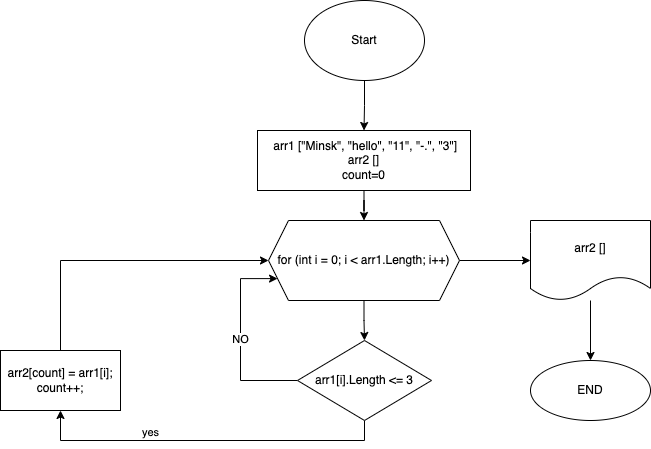

The diagram above was exported from draw.io. Its source (the exported page's mxGraphModel, read from the mxfile embedded in the PNG):
<mxGraphModel dx="1186" dy="646" grid="1" gridSize="10" guides="1" tooltips="1" connect="1" arrows="1" fold="1" page="1" pageScale="1" pageWidth="827" pageHeight="1169" math="0" shadow="0">
  <root>
    <mxCell id="0" />
    <mxCell id="1" parent="0" />
    <mxCell id="HZ-gkOsbrGjeN_fMUPWk-5" style="edgeStyle=orthogonalEdgeStyle;rounded=0;orthogonalLoop=1;jettySize=auto;html=1;" edge="1" parent="1" source="HZ-gkOsbrGjeN_fMUPWk-1" target="HZ-gkOsbrGjeN_fMUPWk-4">
      <mxGeometry relative="1" as="geometry" />
    </mxCell>
    <mxCell id="HZ-gkOsbrGjeN_fMUPWk-1" value="Start" style="ellipse;whiteSpace=wrap;html=1;" vertex="1" parent="1">
      <mxGeometry x="354" y="20" width="120" height="80" as="geometry" />
    </mxCell>
    <mxCell id="HZ-gkOsbrGjeN_fMUPWk-8" value="" style="edgeStyle=orthogonalEdgeStyle;rounded=0;orthogonalLoop=1;jettySize=auto;html=1;" edge="1" parent="1" source="HZ-gkOsbrGjeN_fMUPWk-4" target="HZ-gkOsbrGjeN_fMUPWk-7">
      <mxGeometry relative="1" as="geometry" />
    </mxCell>
    <mxCell id="HZ-gkOsbrGjeN_fMUPWk-4" value="&amp;nbsp;arr1 [&quot;Minsk&quot;, &quot;hello&quot;, &quot;11&quot;, &quot;-.&quot;, &quot;3&quot;]&lt;br&gt;arr2 []&lt;br&gt;count=0" style="rounded=0;whiteSpace=wrap;html=1;" vertex="1" parent="1">
      <mxGeometry x="307" y="150" width="213" height="60" as="geometry" />
    </mxCell>
    <mxCell id="HZ-gkOsbrGjeN_fMUPWk-11" value="" style="edgeStyle=orthogonalEdgeStyle;rounded=0;orthogonalLoop=1;jettySize=auto;html=1;" edge="1" parent="1" source="HZ-gkOsbrGjeN_fMUPWk-7" target="HZ-gkOsbrGjeN_fMUPWk-10">
      <mxGeometry relative="1" as="geometry" />
    </mxCell>
    <mxCell id="HZ-gkOsbrGjeN_fMUPWk-25" value="" style="edgeStyle=orthogonalEdgeStyle;rounded=0;orthogonalLoop=1;jettySize=auto;html=1;" edge="1" parent="1" source="HZ-gkOsbrGjeN_fMUPWk-7" target="HZ-gkOsbrGjeN_fMUPWk-24">
      <mxGeometry relative="1" as="geometry" />
    </mxCell>
    <mxCell id="HZ-gkOsbrGjeN_fMUPWk-7" value="for (int i = 0; i &amp;lt; arr1.Length; i++)" style="shape=hexagon;perimeter=hexagonPerimeter2;whiteSpace=wrap;html=1;fixedSize=1;rounded=0;" vertex="1" parent="1">
      <mxGeometry x="318" y="240" width="191" height="80" as="geometry" />
    </mxCell>
    <mxCell id="HZ-gkOsbrGjeN_fMUPWk-13" value="" style="edgeStyle=orthogonalEdgeStyle;rounded=0;orthogonalLoop=1;jettySize=auto;html=1;" edge="1" parent="1" source="HZ-gkOsbrGjeN_fMUPWk-10" target="HZ-gkOsbrGjeN_fMUPWk-12">
      <mxGeometry relative="1" as="geometry">
        <Array as="points">
          <mxPoint x="414" y="460" />
          <mxPoint x="110" y="460" />
        </Array>
      </mxGeometry>
    </mxCell>
    <mxCell id="HZ-gkOsbrGjeN_fMUPWk-16" value="yes" style="edgeLabel;html=1;align=center;verticalAlign=middle;resizable=0;points=[];" vertex="1" connectable="0" parent="HZ-gkOsbrGjeN_fMUPWk-13">
      <mxGeometry x="0.34" y="-2" relative="1" as="geometry">
        <mxPoint x="2" y="-7" as="offset" />
      </mxGeometry>
    </mxCell>
    <mxCell id="HZ-gkOsbrGjeN_fMUPWk-21" value="NO" style="edgeStyle=orthogonalEdgeStyle;rounded=0;orthogonalLoop=1;jettySize=auto;html=1;exitX=0;exitY=0.5;exitDx=0;exitDy=0;entryX=0;entryY=0.75;entryDx=0;entryDy=0;" edge="1" parent="1" source="HZ-gkOsbrGjeN_fMUPWk-10" target="HZ-gkOsbrGjeN_fMUPWk-7">
      <mxGeometry relative="1" as="geometry">
        <Array as="points">
          <mxPoint x="290" y="400" />
          <mxPoint x="290" y="298" />
        </Array>
      </mxGeometry>
    </mxCell>
    <mxCell id="HZ-gkOsbrGjeN_fMUPWk-10" value="arr1[i].Length &amp;lt;= 3" style="rhombus;whiteSpace=wrap;html=1;rounded=0;" vertex="1" parent="1">
      <mxGeometry x="347" y="360" width="134" height="80" as="geometry" />
    </mxCell>
    <mxCell id="HZ-gkOsbrGjeN_fMUPWk-14" style="edgeStyle=orthogonalEdgeStyle;rounded=0;orthogonalLoop=1;jettySize=auto;html=1;exitX=0.5;exitY=0;exitDx=0;exitDy=0;entryX=0;entryY=0.5;entryDx=0;entryDy=0;" edge="1" parent="1" source="HZ-gkOsbrGjeN_fMUPWk-12" target="HZ-gkOsbrGjeN_fMUPWk-7">
      <mxGeometry relative="1" as="geometry">
        <Array as="points">
          <mxPoint x="110" y="280" />
        </Array>
      </mxGeometry>
    </mxCell>
    <mxCell id="HZ-gkOsbrGjeN_fMUPWk-12" value="arr2[count] = arr1[i]; count++;" style="whiteSpace=wrap;html=1;rounded=0;" vertex="1" parent="1">
      <mxGeometry x="50" y="370" width="120" height="60" as="geometry" />
    </mxCell>
    <mxCell id="HZ-gkOsbrGjeN_fMUPWk-27" value="" style="edgeStyle=orthogonalEdgeStyle;rounded=0;orthogonalLoop=1;jettySize=auto;html=1;" edge="1" parent="1" source="HZ-gkOsbrGjeN_fMUPWk-24" target="HZ-gkOsbrGjeN_fMUPWk-26">
      <mxGeometry relative="1" as="geometry" />
    </mxCell>
    <mxCell id="HZ-gkOsbrGjeN_fMUPWk-24" value="arr2 []" style="shape=document;whiteSpace=wrap;html=1;boundedLbl=1;rounded=0;" vertex="1" parent="1">
      <mxGeometry x="580" y="240" width="120" height="80" as="geometry" />
    </mxCell>
    <mxCell id="HZ-gkOsbrGjeN_fMUPWk-26" value="END" style="ellipse;whiteSpace=wrap;html=1;rounded=0;" vertex="1" parent="1">
      <mxGeometry x="580" y="380" width="120" height="60" as="geometry" />
    </mxCell>
  </root>
</mxGraphModel>